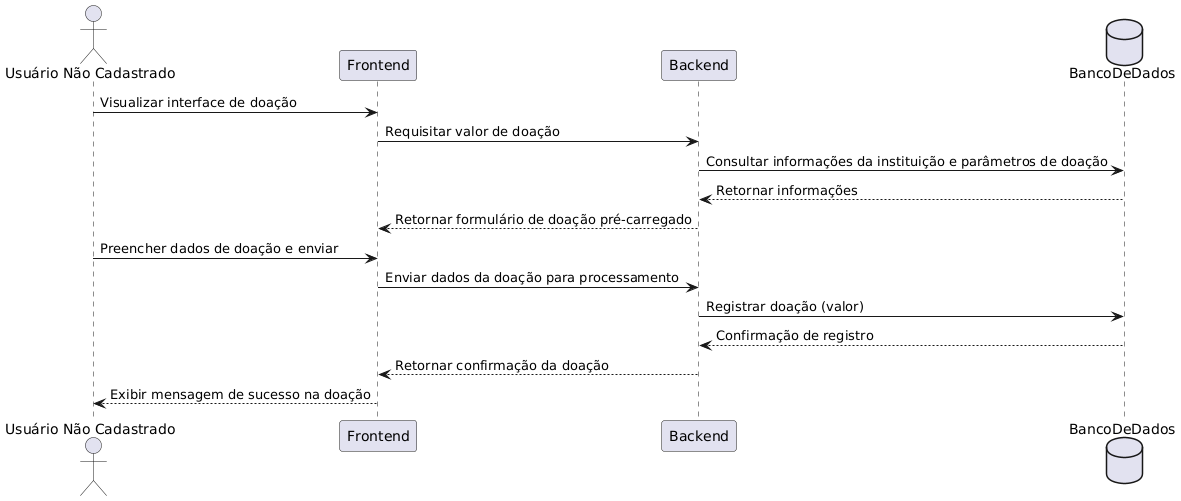

The diagram above was rendered by PlantUML. Its source (embedded in the PNG):
@startuml
actor "Usuário Não Cadastrado" as Usuario
participant Frontend
participant Backend
database BancoDeDados

Usuario -> Frontend : Visualizar interface de doação
Frontend -> Backend : Requisitar valor de doação
Backend -> BancoDeDados : Consultar informações da instituição e parâmetros de doação
BancoDeDados --> Backend : Retornar informações
Backend --> Frontend : Retornar formulário de doação pré-carregado

Usuario -> Frontend : Preencher dados de doação e enviar
Frontend -> Backend : Enviar dados da doação para processamento
Backend -> BancoDeDados : Registrar doação (valor)
BancoDeDados --> Backend : Confirmação de registro
Backend --> Frontend : Retornar confirmação da doação
Frontend --> Usuario : Exibir mensagem de sucesso na doação
@enduml